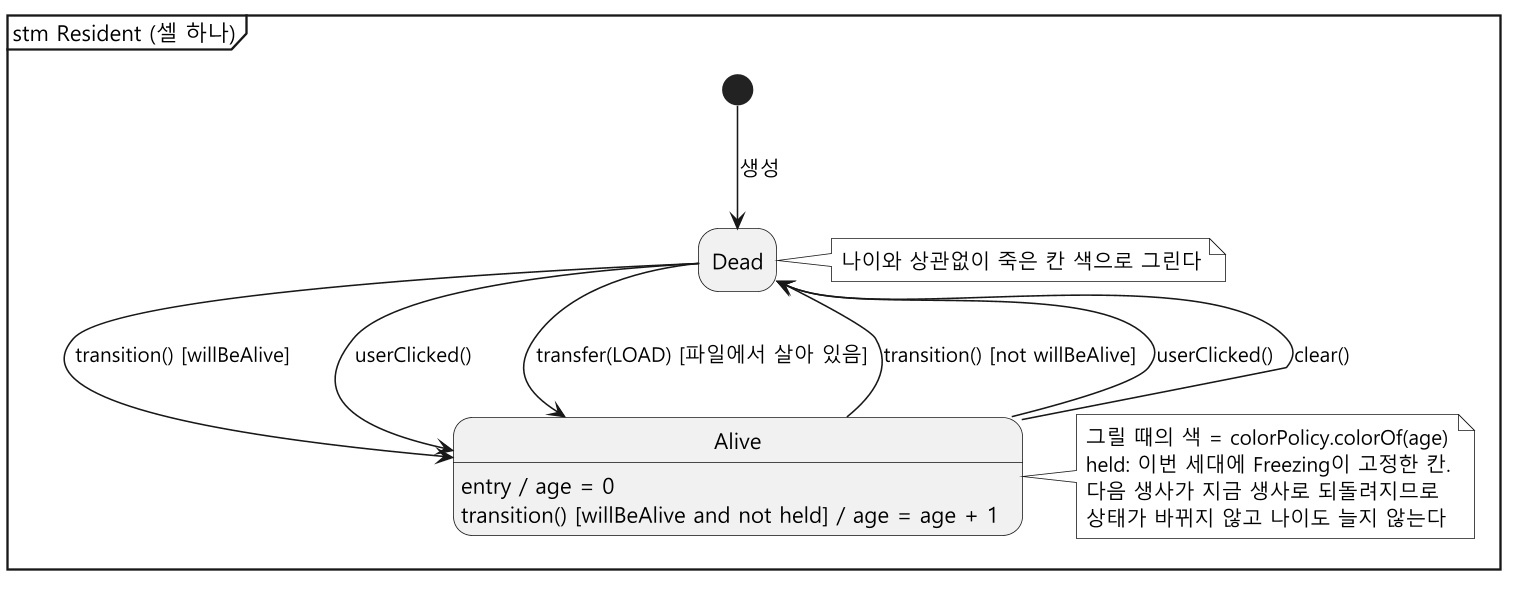

The diagram above was rendered by PlantUML. Its source (embedded in the PNG):
@startuml state-cell-age
skinparam monochrome true
skinparam dpi 150
skinparam shadowing false
skinparam defaultFontName "Malgun Gothic"
hide empty description
mainframe stm Resident (셀 하나)

state Dead
state Alive : entry / age = 0
state Alive : transition() [willBeAlive and not held] / age = age + 1

[*] -down-> Dead : 생성

Dead -down-> Alive : transition() [willBeAlive]
Dead -down-> Alive : userClicked()
Dead -down-> Alive : transfer(LOAD) [파일에서 살아 있음]

Alive -up-> Dead : transition() [not willBeAlive]
Alive -up-> Dead : userClicked()
Alive -up-> Dead : clear()

note right of Alive
  그릴 때의 색 = colorPolicy.colorOf(age)
  held: 이번 세대에 Freezing이 고정한 칸.
  다음 생사가 지금 생사로 되돌려지므로
  상태가 바뀌지 않고 나이도 늘지 않는다
end note
note right of Dead
  나이와 상관없이 죽은 칸 색으로 그린다
end note
@enduml